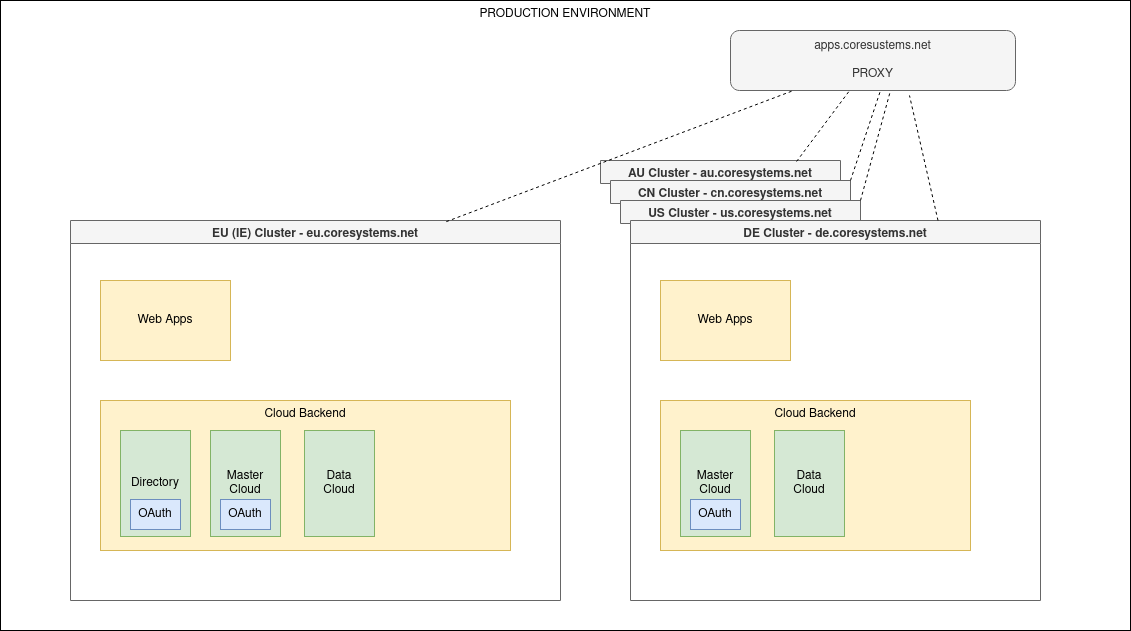

The diagram above was exported from draw.io. Its source (the exported page's mxGraphModel, read from the mxfile embedded in the PNG):
<mxGraphModel dx="1625" dy="764" grid="1" gridSize="10" guides="1" tooltips="1" connect="1" arrows="1" fold="1" page="1" pageScale="1" pageWidth="827" pageHeight="1169" math="0" shadow="0">
  <root>
    <mxCell id="0" />
    <mxCell id="1" parent="0" />
    <mxCell id="xhJdrprikNvAxsZIHGfB-2" value="PRODUCTION ENVIRONMENT" style="rounded=0;whiteSpace=wrap;html=1;verticalAlign=top;" vertex="1" parent="1">
      <mxGeometry x="40" y="40" width="1130" height="630" as="geometry" />
    </mxCell>
    <mxCell id="xhJdrprikNvAxsZIHGfB-4" value="AU Cluster - au.coresystems.net" style="swimlane;fillColor=#f5f5f5;fontColor=#333333;strokeColor=#666666;" vertex="1" collapsed="1" parent="1">
      <mxGeometry x="640" y="200" width="240" height="23" as="geometry">
        <mxRectangle x="640" y="200" width="410" height="380" as="alternateBounds" />
      </mxGeometry>
    </mxCell>
    <mxCell id="xhJdrprikNvAxsZIHGfB-9" value="CN Cluster - cn.coresystems.net" style="swimlane;fillColor=#f5f5f5;fontColor=#333333;strokeColor=#666666;" vertex="1" collapsed="1" parent="1">
      <mxGeometry x="650" y="220" width="240" height="23" as="geometry">
        <mxRectangle x="650" y="220" width="410" height="380" as="alternateBounds" />
      </mxGeometry>
    </mxCell>
    <mxCell id="xhJdrprikNvAxsZIHGfB-10" value="US Cluster - us.coresystems.net" style="swimlane;fillColor=#f5f5f5;fontColor=#333333;strokeColor=#666666;" vertex="1" collapsed="1" parent="1">
      <mxGeometry x="660" y="240" width="240" height="23" as="geometry">
        <mxRectangle x="660" y="240" width="410" height="380" as="alternateBounds" />
      </mxGeometry>
    </mxCell>
    <mxCell id="xhJdrprikNvAxsZIHGfB-11" value="DE Cluster - de.coresystems.net" style="swimlane;fillColor=#f5f5f5;fontColor=#333333;strokeColor=#666666;" vertex="1" parent="1">
      <mxGeometry x="670" y="260" width="410" height="380" as="geometry">
        <mxRectangle x="100" y="240" width="50" height="23" as="alternateBounds" />
      </mxGeometry>
    </mxCell>
    <mxCell id="xhJdrprikNvAxsZIHGfB-12" value="EU (IE) Cluster - eu.coresystems.net" style="swimlane;fillColor=#f5f5f5;fontColor=#333333;strokeColor=#666666;" vertex="1" parent="1">
      <mxGeometry x="110" y="260" width="490" height="380" as="geometry" />
    </mxCell>
    <mxCell id="xhJdrprikNvAxsZIHGfB-14" value="Web Apps" style="rounded=0;whiteSpace=wrap;html=1;fillColor=#fff2cc;strokeColor=#d6b656;" vertex="1" parent="1">
      <mxGeometry x="140" y="320" width="130" height="80" as="geometry" />
    </mxCell>
    <mxCell id="xhJdrprikNvAxsZIHGfB-17" value="Cloud Backend" style="rounded=0;whiteSpace=wrap;html=1;verticalAlign=top;fillColor=#fff2cc;strokeColor=#d6b656;" vertex="1" parent="1">
      <mxGeometry x="140" y="440" width="410" height="150" as="geometry" />
    </mxCell>
    <mxCell id="xhJdrprikNvAxsZIHGfB-20" value="Directory" style="rounded=0;whiteSpace=wrap;html=1;fillColor=#d5e8d4;strokeColor=#82b366;" vertex="1" parent="1">
      <mxGeometry x="160" y="470" width="70" height="106" as="geometry" />
    </mxCell>
    <mxCell id="xhJdrprikNvAxsZIHGfB-21" value="&lt;div&gt;Master&lt;/div&gt;&lt;div&gt;Cloud&lt;br&gt;&lt;/div&gt;" style="rounded=0;whiteSpace=wrap;html=1;fillColor=#d5e8d4;strokeColor=#82b366;" vertex="1" parent="1">
      <mxGeometry x="250" y="470" width="70" height="106" as="geometry" />
    </mxCell>
    <mxCell id="xhJdrprikNvAxsZIHGfB-22" value="&lt;div&gt;Data&lt;/div&gt;&lt;div&gt;Cloud&lt;br&gt;&lt;/div&gt;" style="rounded=0;whiteSpace=wrap;html=1;fillColor=#d5e8d4;strokeColor=#82b366;" vertex="1" parent="1">
      <mxGeometry x="344" y="470" width="70" height="106" as="geometry" />
    </mxCell>
    <mxCell id="xhJdrprikNvAxsZIHGfB-23" value="OAuth" style="rounded=0;whiteSpace=wrap;html=1;fillColor=#dae8fc;strokeColor=#6c8ebf;" vertex="1" parent="1">
      <mxGeometry x="170" y="539" width="50" height="30" as="geometry" />
    </mxCell>
    <mxCell id="xhJdrprikNvAxsZIHGfB-25" value="OAuth" style="rounded=0;whiteSpace=wrap;html=1;fillColor=#dae8fc;strokeColor=#6c8ebf;" vertex="1" parent="1">
      <mxGeometry x="260" y="539" width="50" height="30" as="geometry" />
    </mxCell>
    <mxCell id="xhJdrprikNvAxsZIHGfB-38" value="" style="endArrow=none;dashed=1;html=1;rounded=0;exitX=1;exitY=0;exitDx=0;exitDy=0;" edge="1" parent="1" source="xhJdrprikNvAxsZIHGfB-10">
      <mxGeometry width="50" height="50" relative="1" as="geometry">
        <mxPoint x="660" y="170" as="sourcePoint" />
        <mxPoint x="930" y="130" as="targetPoint" />
      </mxGeometry>
    </mxCell>
    <mxCell id="xhJdrprikNvAxsZIHGfB-26" value="Web Apps" style="rounded=0;whiteSpace=wrap;html=1;fillColor=#fff2cc;strokeColor=#d6b656;" vertex="1" parent="1">
      <mxGeometry x="700" y="320" width="130" height="80" as="geometry" />
    </mxCell>
    <mxCell id="xhJdrprikNvAxsZIHGfB-27" value="Cloud Backend" style="rounded=0;whiteSpace=wrap;html=1;verticalAlign=top;fillColor=#fff2cc;strokeColor=#d6b656;" vertex="1" parent="1">
      <mxGeometry x="700" y="440" width="310" height="150" as="geometry" />
    </mxCell>
    <mxCell id="xhJdrprikNvAxsZIHGfB-29" value="&lt;div&gt;Master&lt;/div&gt;&lt;div&gt;Cloud&lt;br&gt;&lt;/div&gt;" style="rounded=0;whiteSpace=wrap;html=1;fillColor=#d5e8d4;strokeColor=#82b366;" vertex="1" parent="1">
      <mxGeometry x="720" y="470" width="70" height="106" as="geometry" />
    </mxCell>
    <mxCell id="xhJdrprikNvAxsZIHGfB-30" value="&lt;div&gt;Data&lt;/div&gt;&lt;div&gt;Cloud&lt;br&gt;&lt;/div&gt;" style="rounded=0;whiteSpace=wrap;html=1;fillColor=#d5e8d4;strokeColor=#82b366;" vertex="1" parent="1">
      <mxGeometry x="814" y="470" width="70" height="106" as="geometry" />
    </mxCell>
    <mxCell id="xhJdrprikNvAxsZIHGfB-32" value="OAuth" style="rounded=0;whiteSpace=wrap;html=1;fillColor=#dae8fc;strokeColor=#6c8ebf;" vertex="1" parent="1">
      <mxGeometry x="730" y="539" width="50" height="30" as="geometry" />
    </mxCell>
    <mxCell id="xhJdrprikNvAxsZIHGfB-34" value="&lt;div&gt;apps.coresustems.net&lt;/div&gt;&lt;div&gt;&lt;br&gt;&lt;/div&gt;&lt;div&gt;PROXY&lt;br&gt;&lt;/div&gt;" style="rounded=1;whiteSpace=wrap;html=1;fillColor=#f5f5f5;fontColor=#333333;strokeColor=#666666;" vertex="1" parent="1">
      <mxGeometry x="770" y="70" width="285" height="60" as="geometry" />
    </mxCell>
    <mxCell id="xhJdrprikNvAxsZIHGfB-35" value="" style="endArrow=none;dashed=1;html=1;rounded=0;exitX=0.767;exitY=0.003;exitDx=0;exitDy=0;exitPerimeter=0;" edge="1" parent="1" source="xhJdrprikNvAxsZIHGfB-12" target="xhJdrprikNvAxsZIHGfB-34">
      <mxGeometry width="50" height="50" relative="1" as="geometry">
        <mxPoint x="590" y="170" as="sourcePoint" />
        <mxPoint x="640" y="120" as="targetPoint" />
      </mxGeometry>
    </mxCell>
    <mxCell id="xhJdrprikNvAxsZIHGfB-36" value="" style="endArrow=none;dashed=1;html=1;rounded=0;exitX=0.75;exitY=0;exitDx=0;exitDy=0;entryX=0.628;entryY=1.083;entryDx=0;entryDy=0;entryPerimeter=0;" edge="1" parent="1" source="xhJdrprikNvAxsZIHGfB-11" target="xhJdrprikNvAxsZIHGfB-34">
      <mxGeometry width="50" height="50" relative="1" as="geometry">
        <mxPoint x="600" y="420" as="sourcePoint" />
        <mxPoint x="650" y="370" as="targetPoint" />
      </mxGeometry>
    </mxCell>
    <mxCell id="xhJdrprikNvAxsZIHGfB-39" value="" style="endArrow=none;dashed=1;html=1;rounded=0;exitX=1;exitY=0;exitDx=0;exitDy=0;" edge="1" parent="1" source="xhJdrprikNvAxsZIHGfB-9">
      <mxGeometry width="50" height="50" relative="1" as="geometry">
        <mxPoint x="771.9699999999998" y="245.00900000000001" as="sourcePoint" />
        <mxPoint x="920" y="130" as="targetPoint" />
      </mxGeometry>
    </mxCell>
    <mxCell id="xhJdrprikNvAxsZIHGfB-40" value="" style="endArrow=none;dashed=1;html=1;rounded=0;entryX=0.418;entryY=1;entryDx=0;entryDy=0;entryPerimeter=0;exitX=0.817;exitY=0.043;exitDx=0;exitDy=0;exitPerimeter=0;" edge="1" parent="1" source="xhJdrprikNvAxsZIHGfB-4" target="xhJdrprikNvAxsZIHGfB-34">
      <mxGeometry width="50" height="50" relative="1" as="geometry">
        <mxPoint x="754" y="230.98900000000003" as="sourcePoint" />
        <mxPoint x="860" y="140" as="targetPoint" />
      </mxGeometry>
    </mxCell>
  </root>
</mxGraphModel>